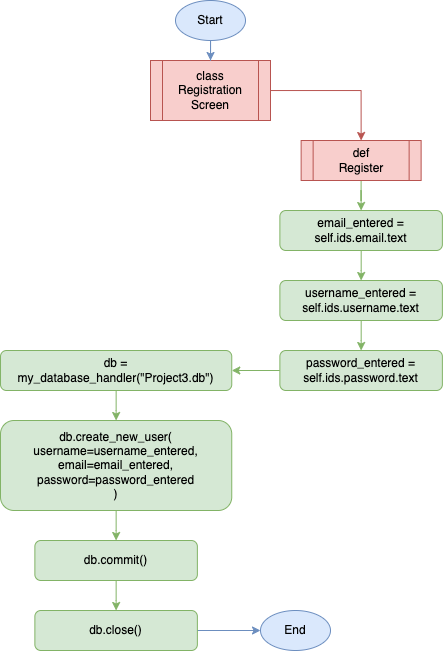

The diagram above was exported from draw.io. Its source (the exported page's mxGraphModel, read from the mxfile embedded in the PNG):
<mxGraphModel dx="1141" dy="711" grid="1" gridSize="10" guides="1" tooltips="1" connect="1" arrows="1" fold="1" page="1" pageScale="1" pageWidth="827" pageHeight="1169" math="0" shadow="0">
  <root>
    <mxCell id="WIyWlLk6GJQsqaUBKTNV-0" />
    <mxCell id="WIyWlLk6GJQsqaUBKTNV-1" parent="WIyWlLk6GJQsqaUBKTNV-0" />
    <mxCell id="Xe9XjfNLp5OZdHAu1XxI-5" style="edgeStyle=orthogonalEdgeStyle;rounded=0;orthogonalLoop=1;jettySize=auto;html=1;entryX=0.5;entryY=0;entryDx=0;entryDy=0;fillColor=#f8cecc;strokeColor=#b85450;" edge="1" parent="WIyWlLk6GJQsqaUBKTNV-1" source="Xe9XjfNLp5OZdHAu1XxI-0" target="Xe9XjfNLp5OZdHAu1XxI-4">
      <mxGeometry relative="1" as="geometry" />
    </mxCell>
    <mxCell id="Xe9XjfNLp5OZdHAu1XxI-0" value="class&lt;br&gt;Registration Screen" style="shape=process;whiteSpace=wrap;html=1;backgroundOutline=1;fillColor=#f8cecc;strokeColor=#b85450;" vertex="1" parent="WIyWlLk6GJQsqaUBKTNV-1">
      <mxGeometry x="200" y="80" width="120" height="60" as="geometry" />
    </mxCell>
    <mxCell id="Xe9XjfNLp5OZdHAu1XxI-3" style="edgeStyle=orthogonalEdgeStyle;rounded=0;orthogonalLoop=1;jettySize=auto;html=1;entryX=0.5;entryY=0;entryDx=0;entryDy=0;fillColor=#dae8fc;strokeColor=#6c8ebf;" edge="1" parent="WIyWlLk6GJQsqaUBKTNV-1" source="Xe9XjfNLp5OZdHAu1XxI-1" target="Xe9XjfNLp5OZdHAu1XxI-0">
      <mxGeometry relative="1" as="geometry" />
    </mxCell>
    <mxCell id="Xe9XjfNLp5OZdHAu1XxI-1" value="Start" style="ellipse;whiteSpace=wrap;html=1;fillColor=#dae8fc;strokeColor=#6c8ebf;" vertex="1" parent="WIyWlLk6GJQsqaUBKTNV-1">
      <mxGeometry x="225" y="20" width="70" height="40" as="geometry" />
    </mxCell>
    <mxCell id="Xe9XjfNLp5OZdHAu1XxI-10" style="edgeStyle=orthogonalEdgeStyle;rounded=0;orthogonalLoop=1;jettySize=auto;html=1;entryX=0.5;entryY=0;entryDx=0;entryDy=0;fillColor=#d5e8d4;strokeColor=#82b366;" edge="1" parent="WIyWlLk6GJQsqaUBKTNV-1" source="Xe9XjfNLp5OZdHAu1XxI-4" target="Xe9XjfNLp5OZdHAu1XxI-6">
      <mxGeometry relative="1" as="geometry" />
    </mxCell>
    <mxCell id="Xe9XjfNLp5OZdHAu1XxI-4" value="def&lt;br&gt;Register" style="shape=process;whiteSpace=wrap;html=1;backgroundOutline=1;fillColor=#f8cecc;strokeColor=#b85450;" vertex="1" parent="WIyWlLk6GJQsqaUBKTNV-1">
      <mxGeometry x="350.63" y="160" width="120" height="40" as="geometry" />
    </mxCell>
    <mxCell id="Xe9XjfNLp5OZdHAu1XxI-13" style="edgeStyle=orthogonalEdgeStyle;rounded=0;orthogonalLoop=1;jettySize=auto;html=1;entryX=0.5;entryY=0;entryDx=0;entryDy=0;fillColor=#d5e8d4;strokeColor=#82b366;" edge="1" parent="WIyWlLk6GJQsqaUBKTNV-1" source="Xe9XjfNLp5OZdHAu1XxI-6" target="Xe9XjfNLp5OZdHAu1XxI-11">
      <mxGeometry relative="1" as="geometry" />
    </mxCell>
    <mxCell id="Xe9XjfNLp5OZdHAu1XxI-6" value="email_entered = self.ids.email.text" style="rounded=1;whiteSpace=wrap;html=1;fillColor=#d5e8d4;strokeColor=#82b366;" vertex="1" parent="WIyWlLk6GJQsqaUBKTNV-1">
      <mxGeometry x="329.38" y="230" width="162.5" height="40" as="geometry" />
    </mxCell>
    <mxCell id="Xe9XjfNLp5OZdHAu1XxI-14" style="edgeStyle=orthogonalEdgeStyle;rounded=0;orthogonalLoop=1;jettySize=auto;html=1;entryX=0.5;entryY=0;entryDx=0;entryDy=0;fillColor=#d5e8d4;strokeColor=#82b366;" edge="1" parent="WIyWlLk6GJQsqaUBKTNV-1" source="Xe9XjfNLp5OZdHAu1XxI-11" target="Xe9XjfNLp5OZdHAu1XxI-12">
      <mxGeometry relative="1" as="geometry" />
    </mxCell>
    <mxCell id="Xe9XjfNLp5OZdHAu1XxI-11" value="username_entered =&lt;br&gt;self.ids.username.text" style="rounded=1;whiteSpace=wrap;html=1;fillColor=#d5e8d4;strokeColor=#82b366;" vertex="1" parent="WIyWlLk6GJQsqaUBKTNV-1">
      <mxGeometry x="329.38" y="300" width="162.5" height="40" as="geometry" />
    </mxCell>
    <mxCell id="Xe9XjfNLp5OZdHAu1XxI-26" style="edgeStyle=orthogonalEdgeStyle;rounded=0;orthogonalLoop=1;jettySize=auto;html=1;entryX=1;entryY=0.5;entryDx=0;entryDy=0;fillColor=#d5e8d4;strokeColor=#82b366;" edge="1" parent="WIyWlLk6GJQsqaUBKTNV-1" source="Xe9XjfNLp5OZdHAu1XxI-12" target="Xe9XjfNLp5OZdHAu1XxI-15">
      <mxGeometry relative="1" as="geometry" />
    </mxCell>
    <mxCell id="Xe9XjfNLp5OZdHAu1XxI-12" value="password_entered =&lt;br&gt;self.ids.password.text" style="rounded=1;whiteSpace=wrap;html=1;fillColor=#d5e8d4;strokeColor=#82b366;" vertex="1" parent="WIyWlLk6GJQsqaUBKTNV-1">
      <mxGeometry x="329.38" y="370" width="162.5" height="40" as="geometry" />
    </mxCell>
    <mxCell id="Xe9XjfNLp5OZdHAu1XxI-18" style="edgeStyle=orthogonalEdgeStyle;rounded=0;orthogonalLoop=1;jettySize=auto;html=1;entryX=0.5;entryY=0;entryDx=0;entryDy=0;fillColor=#d5e8d4;strokeColor=#82b366;" edge="1" parent="WIyWlLk6GJQsqaUBKTNV-1" source="Xe9XjfNLp5OZdHAu1XxI-15" target="Xe9XjfNLp5OZdHAu1XxI-17">
      <mxGeometry relative="1" as="geometry" />
    </mxCell>
    <mxCell id="Xe9XjfNLp5OZdHAu1XxI-15" value="db =&lt;br&gt;my_database_handler(&quot;Project3.db&quot;)" style="rounded=1;whiteSpace=wrap;html=1;fillColor=#d5e8d4;strokeColor=#82b366;" vertex="1" parent="WIyWlLk6GJQsqaUBKTNV-1">
      <mxGeometry x="50.00999999999999" y="370" width="231.25" height="40" as="geometry" />
    </mxCell>
    <mxCell id="Xe9XjfNLp5OZdHAu1XxI-21" style="edgeStyle=orthogonalEdgeStyle;rounded=0;orthogonalLoop=1;jettySize=auto;html=1;entryX=0.5;entryY=0;entryDx=0;entryDy=0;fillColor=#d5e8d4;strokeColor=#82b366;" edge="1" parent="WIyWlLk6GJQsqaUBKTNV-1" source="Xe9XjfNLp5OZdHAu1XxI-17" target="Xe9XjfNLp5OZdHAu1XxI-19">
      <mxGeometry relative="1" as="geometry" />
    </mxCell>
    <mxCell id="Xe9XjfNLp5OZdHAu1XxI-17" value="db.create_new_user(&lt;br&gt;username=username_entered,&lt;br&gt;email=email_entered,&lt;br&gt;password=password_entered&lt;br&gt;)" style="rounded=1;whiteSpace=wrap;html=1;fillColor=#d5e8d4;strokeColor=#82b366;" vertex="1" parent="WIyWlLk6GJQsqaUBKTNV-1">
      <mxGeometry x="50" y="440" width="231.25" height="90" as="geometry" />
    </mxCell>
    <mxCell id="Xe9XjfNLp5OZdHAu1XxI-22" style="edgeStyle=orthogonalEdgeStyle;rounded=0;orthogonalLoop=1;jettySize=auto;html=1;entryX=0.5;entryY=0;entryDx=0;entryDy=0;fillColor=#d5e8d4;strokeColor=#82b366;" edge="1" parent="WIyWlLk6GJQsqaUBKTNV-1" source="Xe9XjfNLp5OZdHAu1XxI-19" target="Xe9XjfNLp5OZdHAu1XxI-20">
      <mxGeometry relative="1" as="geometry" />
    </mxCell>
    <mxCell id="Xe9XjfNLp5OZdHAu1XxI-19" value="db.commit()" style="rounded=1;whiteSpace=wrap;html=1;fillColor=#d5e8d4;strokeColor=#82b366;" vertex="1" parent="WIyWlLk6GJQsqaUBKTNV-1">
      <mxGeometry x="84.37" y="560" width="162.5" height="40" as="geometry" />
    </mxCell>
    <mxCell id="Xe9XjfNLp5OZdHAu1XxI-25" style="edgeStyle=orthogonalEdgeStyle;rounded=0;orthogonalLoop=1;jettySize=auto;html=1;entryX=0;entryY=0.5;entryDx=0;entryDy=0;fillColor=#dae8fc;strokeColor=#6c8ebf;" edge="1" parent="WIyWlLk6GJQsqaUBKTNV-1" source="Xe9XjfNLp5OZdHAu1XxI-20" target="Xe9XjfNLp5OZdHAu1XxI-23">
      <mxGeometry relative="1" as="geometry" />
    </mxCell>
    <mxCell id="Xe9XjfNLp5OZdHAu1XxI-20" value="db.close()" style="rounded=1;whiteSpace=wrap;html=1;fillColor=#d5e8d4;strokeColor=#82b366;" vertex="1" parent="WIyWlLk6GJQsqaUBKTNV-1">
      <mxGeometry x="84.37" y="630" width="162.5" height="40" as="geometry" />
    </mxCell>
    <mxCell id="Xe9XjfNLp5OZdHAu1XxI-23" value="End" style="ellipse;whiteSpace=wrap;html=1;fillColor=#dae8fc;strokeColor=#6c8ebf;" vertex="1" parent="WIyWlLk6GJQsqaUBKTNV-1">
      <mxGeometry x="310" y="630" width="70" height="40" as="geometry" />
    </mxCell>
  </root>
</mxGraphModel>